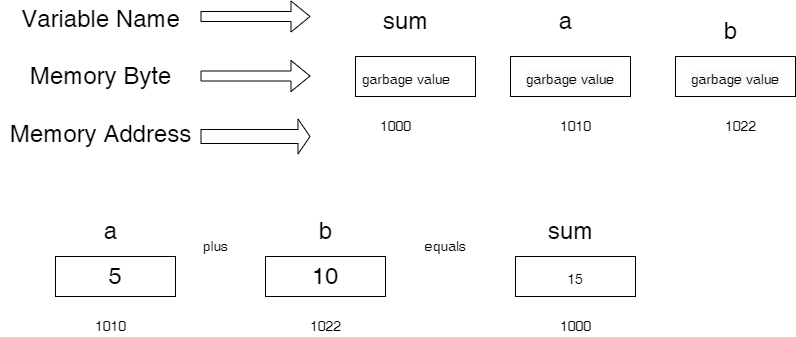

The diagram above was exported from draw.io. Its source (the exported page's mxGraphModel, read from the mxfile embedded in the PNG):
<mxGraphModel dx="868" dy="450" grid="1" gridSize="10" guides="1" tooltips="1" connect="1" arrows="1" fold="1" page="1" pageScale="1" pageWidth="850" pageHeight="1100" math="0" shadow="0">
  <root>
    <mxCell id="0" />
    <mxCell id="1" parent="0" />
    <mxCell id="ZKkxAvXOw0SMMFdEAoEd-1" value="&lt;font style=&quot;font-size: 24px&quot;&gt;Variable Name&lt;br&gt;&lt;br&gt;Memory Byte&lt;br&gt;&lt;br&gt;Memory Address&lt;/font&gt;" style="text;html=1;align=center;verticalAlign=middle;resizable=0;points=[];autosize=1;strokeColor=none;fillColor=none;" vertex="1" parent="1">
      <mxGeometry x="5" y="90" width="200" height="100" as="geometry" />
    </mxCell>
    <mxCell id="ZKkxAvXOw0SMMFdEAoEd-2" value="" style="shape=flexArrow;endArrow=classic;html=1;rounded=0;fontSize=24;" edge="1" parent="1">
      <mxGeometry width="50" height="50" relative="1" as="geometry">
        <mxPoint x="205" y="80" as="sourcePoint" />
        <mxPoint x="315" y="80" as="targetPoint" />
      </mxGeometry>
    </mxCell>
    <mxCell id="ZKkxAvXOw0SMMFdEAoEd-3" value="" style="shape=flexArrow;endArrow=classic;html=1;rounded=0;fontSize=24;" edge="1" parent="1">
      <mxGeometry width="50" height="50" relative="1" as="geometry">
        <mxPoint x="205" y="139.5" as="sourcePoint" />
        <mxPoint x="315" y="139.5" as="targetPoint" />
      </mxGeometry>
    </mxCell>
    <mxCell id="ZKkxAvXOw0SMMFdEAoEd-4" value="" style="shape=flexArrow;endArrow=classic;html=1;rounded=0;fontSize=24;width=14;endSize=3.67;" edge="1" parent="1">
      <mxGeometry width="50" height="50" relative="1" as="geometry">
        <mxPoint x="205" y="200" as="sourcePoint" />
        <mxPoint x="315" y="200" as="targetPoint" />
        <Array as="points" />
      </mxGeometry>
    </mxCell>
    <mxCell id="ZKkxAvXOw0SMMFdEAoEd-6" value="" style="rounded=0;whiteSpace=wrap;html=1;fontSize=24;" vertex="1" parent="1">
      <mxGeometry x="360" y="120" width="120" height="40" as="geometry" />
    </mxCell>
    <mxCell id="ZKkxAvXOw0SMMFdEAoEd-10" value="&lt;font style=&quot;font-size: 14px&quot;&gt;garbage value&lt;span style=&quot;white-space: pre&quot;&gt;&#09;&lt;/span&gt;&lt;/font&gt;&lt;span style=&quot;white-space: pre&quot;&gt;&#09;&lt;/span&gt;" style="rounded=0;whiteSpace=wrap;html=1;fontSize=24;" vertex="1" parent="1">
      <mxGeometry x="360" y="120" width="120" height="40" as="geometry" />
    </mxCell>
    <mxCell id="ZKkxAvXOw0SMMFdEAoEd-11" value="&#10;&#10;&lt;font style=&quot;color: rgb(0, 0, 0); font-family: helvetica; font-style: normal; font-weight: 400; letter-spacing: normal; text-align: center; text-indent: 0px; text-transform: none; word-spacing: 0px; background-color: rgb(248, 249, 250); font-size: 14px;&quot;&gt;garbage value&lt;span style=&quot;&quot;&gt;&#09;&lt;/span&gt;&lt;/font&gt;&lt;span style=&quot;color: rgb(0, 0, 0); font-family: helvetica; font-size: 24px; font-style: normal; font-weight: 400; letter-spacing: normal; text-align: center; text-indent: 0px; text-transform: none; word-spacing: 0px; background-color: rgb(248, 249, 250);&quot;&gt;&#09;&lt;/span&gt;&#10;&#10;" style="rounded=0;whiteSpace=wrap;html=1;fontSize=24;" vertex="1" parent="1">
      <mxGeometry x="515" y="120" width="120" height="40" as="geometry" />
    </mxCell>
    <mxCell id="ZKkxAvXOw0SMMFdEAoEd-12" value="&#10;&#10;&lt;font style=&quot;color: rgb(0, 0, 0); font-family: helvetica; font-style: normal; font-weight: 400; letter-spacing: normal; text-align: center; text-indent: 0px; text-transform: none; word-spacing: 0px; background-color: rgb(248, 249, 250); font-size: 14px;&quot;&gt;garbage value&lt;span style=&quot;&quot;&gt;&#09;&lt;/span&gt;&lt;/font&gt;&lt;span style=&quot;color: rgb(0, 0, 0); font-family: helvetica; font-size: 24px; font-style: normal; font-weight: 400; letter-spacing: normal; text-align: center; text-indent: 0px; text-transform: none; word-spacing: 0px; background-color: rgb(248, 249, 250);&quot;&gt;&#09;&lt;/span&gt;&#10;&#10;" style="rounded=0;whiteSpace=wrap;html=1;fontSize=24;" vertex="1" parent="1">
      <mxGeometry x="680" y="120" width="120" height="40" as="geometry" />
    </mxCell>
    <mxCell id="ZKkxAvXOw0SMMFdEAoEd-13" value="sum" style="text;html=1;align=center;verticalAlign=middle;resizable=0;points=[];autosize=1;strokeColor=none;fillColor=none;fontSize=24;" vertex="1" parent="1">
      <mxGeometry x="380" y="70" width="60" height="30" as="geometry" />
    </mxCell>
    <mxCell id="ZKkxAvXOw0SMMFdEAoEd-14" value="a" style="text;html=1;align=center;verticalAlign=middle;resizable=0;points=[];autosize=1;strokeColor=none;fillColor=none;fontSize=24;" vertex="1" parent="1">
      <mxGeometry x="555" y="70" width="30" height="30" as="geometry" />
    </mxCell>
    <mxCell id="ZKkxAvXOw0SMMFdEAoEd-15" value="b" style="text;html=1;align=center;verticalAlign=middle;resizable=0;points=[];autosize=1;strokeColor=none;fillColor=none;fontSize=24;" vertex="1" parent="1">
      <mxGeometry x="720" y="80" width="30" height="30" as="geometry" />
    </mxCell>
    <mxCell id="ZKkxAvXOw0SMMFdEAoEd-16" value="1000" style="text;html=1;align=center;verticalAlign=middle;resizable=0;points=[];autosize=1;strokeColor=none;fillColor=none;fontSize=14;" vertex="1" parent="1">
      <mxGeometry x="375" y="180" width="50" height="20" as="geometry" />
    </mxCell>
    <mxCell id="ZKkxAvXOw0SMMFdEAoEd-17" value="1022" style="text;html=1;align=center;verticalAlign=middle;resizable=0;points=[];autosize=1;strokeColor=none;fillColor=none;fontSize=14;" vertex="1" parent="1">
      <mxGeometry x="720" y="180" width="50" height="20" as="geometry" />
    </mxCell>
    <mxCell id="ZKkxAvXOw0SMMFdEAoEd-18" value="1010" style="text;html=1;align=center;verticalAlign=middle;resizable=0;points=[];autosize=1;strokeColor=none;fillColor=none;fontSize=14;" vertex="1" parent="1">
      <mxGeometry x="555" y="180" width="50" height="20" as="geometry" />
    </mxCell>
    <mxCell id="ZKkxAvXOw0SMMFdEAoEd-22" value="5" style="rounded=0;whiteSpace=wrap;html=1;fontSize=24;" vertex="1" parent="1">
      <mxGeometry x="60" y="320" width="120" height="40" as="geometry" />
    </mxCell>
    <mxCell id="ZKkxAvXOw0SMMFdEAoEd-23" value="a" style="text;html=1;align=center;verticalAlign=middle;resizable=0;points=[];autosize=1;strokeColor=none;fillColor=none;fontSize=24;" vertex="1" parent="1">
      <mxGeometry x="100" y="280" width="30" height="30" as="geometry" />
    </mxCell>
    <mxCell id="ZKkxAvXOw0SMMFdEAoEd-24" value="1010" style="text;html=1;align=center;verticalAlign=middle;resizable=0;points=[];autosize=1;strokeColor=none;fillColor=none;fontSize=14;" vertex="1" parent="1">
      <mxGeometry x="90" y="380" width="50" height="20" as="geometry" />
    </mxCell>
    <mxCell id="ZKkxAvXOw0SMMFdEAoEd-27" value="10" style="rounded=0;whiteSpace=wrap;html=1;fontSize=24;" vertex="1" parent="1">
      <mxGeometry x="270" y="320" width="120" height="40" as="geometry" />
    </mxCell>
    <mxCell id="ZKkxAvXOw0SMMFdEAoEd-28" value="b" style="text;html=1;align=center;verticalAlign=middle;resizable=0;points=[];autosize=1;strokeColor=none;fillColor=none;fontSize=24;" vertex="1" parent="1">
      <mxGeometry x="315" y="280" width="30" height="30" as="geometry" />
    </mxCell>
    <mxCell id="ZKkxAvXOw0SMMFdEAoEd-29" value="1022" style="text;html=1;align=center;verticalAlign=middle;resizable=0;points=[];autosize=1;strokeColor=none;fillColor=none;fontSize=14;" vertex="1" parent="1">
      <mxGeometry x="305" y="380" width="50" height="20" as="geometry" />
    </mxCell>
    <mxCell id="ZKkxAvXOw0SMMFdEAoEd-31" value="plus" style="text;html=1;align=center;verticalAlign=middle;resizable=0;points=[];autosize=1;strokeColor=none;fillColor=none;fontSize=14;" vertex="1" parent="1">
      <mxGeometry x="200" y="300" width="40" height="20" as="geometry" />
    </mxCell>
    <mxCell id="ZKkxAvXOw0SMMFdEAoEd-32" value="equals&lt;br&gt;" style="text;html=1;align=center;verticalAlign=middle;resizable=0;points=[];autosize=1;strokeColor=none;fillColor=none;fontSize=14;" vertex="1" parent="1">
      <mxGeometry x="420" y="300" width="60" height="20" as="geometry" />
    </mxCell>
    <mxCell id="ZKkxAvXOw0SMMFdEAoEd-38" value="&lt;span style=&quot;font-size: 14px&quot;&gt;15&lt;/span&gt;" style="rounded=0;whiteSpace=wrap;html=1;fontSize=24;" vertex="1" parent="1">
      <mxGeometry x="520" y="320" width="120" height="40" as="geometry" />
    </mxCell>
    <mxCell id="ZKkxAvXOw0SMMFdEAoEd-39" value="sum" style="text;html=1;align=center;verticalAlign=middle;resizable=0;points=[];autosize=1;strokeColor=none;fillColor=none;fontSize=24;" vertex="1" parent="1">
      <mxGeometry x="545" y="280" width="60" height="30" as="geometry" />
    </mxCell>
    <mxCell id="ZKkxAvXOw0SMMFdEAoEd-40" value="1000" style="text;html=1;align=center;verticalAlign=middle;resizable=0;points=[];autosize=1;strokeColor=none;fillColor=none;fontSize=14;" vertex="1" parent="1">
      <mxGeometry x="555" y="380" width="50" height="20" as="geometry" />
    </mxCell>
  </root>
</mxGraphModel>